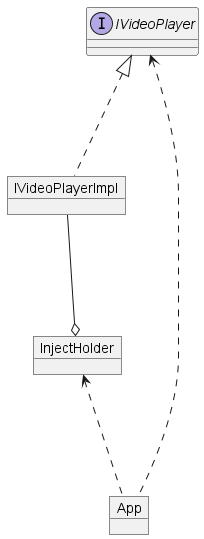

The diagram above was rendered by PlantUML. Its source (embedded in the PNG):
@startuml
'https://plantuml.com/object-diagram

interface IVideoPlayer

object IVideoPlayerImpl

object InjectHolder

object App


IVideoPlayer <|... IVideoPlayerImpl

IVideoPlayerImpl ---o InjectHolder

IVideoPlayer <... App
InjectHolder <... App


@enduml